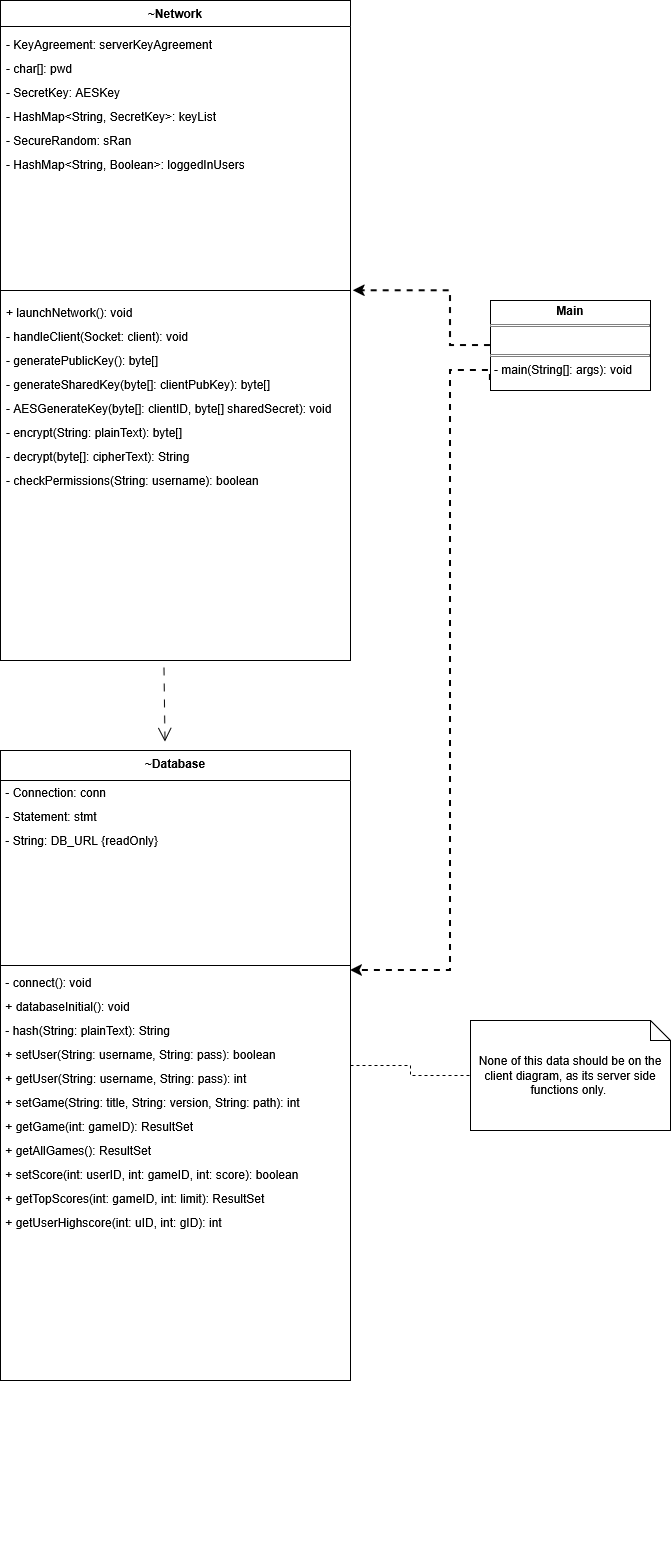

The diagram above was exported from draw.io. Its source (the exported page's mxGraphModel, read from the mxfile embedded in the PNG):
<mxGraphModel dx="1056" dy="537" grid="1" gridSize="10" guides="1" tooltips="1" connect="1" arrows="1" fold="1" page="1" pageScale="1" pageWidth="850" pageHeight="1100" background="#ffffff" math="0" shadow="0">
  <root>
    <mxCell id="0" />
    <mxCell id="1" parent="0" />
    <mxCell id="UhBaAAogPDucN3h4lNdb-1" parent="1" style="swimlane;fontStyle=1;align=center;verticalAlign=top;childLayout=stackLayout;horizontal=1;startSize=26;horizontalStack=0;resizeParent=1;resizeParentMax=0;resizeLast=0;collapsible=1;marginBottom=0;whiteSpace=wrap;html=1;" value="~Network" vertex="1">
      <mxGeometry height="660" width="350" x="60" y="60" as="geometry" />
    </mxCell>
    <mxCell id="UhBaAAogPDucN3h4lNdb-2" parent="UhBaAAogPDucN3h4lNdb-1" style="text;strokeColor=none;fillColor=none;align=left;verticalAlign=top;spacingLeft=4;spacingRight=4;overflow=hidden;rotatable=0;points=[[0,0.5],[1,0.5]];portConstraint=eastwest;whiteSpace=wrap;html=1;" value="&lt;div style=&quot;line-height: 200%;&quot;&gt;&lt;span style=&quot;background-color: transparent; color: light-dark(rgb(0, 0, 0), rgb(255, 255, 255));&quot;&gt;- KeyAgreement: serverKeyAgreement&lt;/span&gt;&lt;br&gt;&lt;span style=&quot;background-color: transparent; color: light-dark(rgb(0, 0, 0), rgb(255, 255, 255));&quot;&gt;- char[]: pwd&lt;/span&gt;&lt;br&gt;&lt;span style=&quot;background-color: transparent; color: light-dark(rgb(0, 0, 0), rgb(255, 255, 255));&quot;&gt;- SecretKey: AESKey&lt;/span&gt;&lt;br&gt;&lt;span style=&quot;background-color: transparent; color: light-dark(rgb(0, 0, 0), rgb(255, 255, 255));&quot;&gt;- HashMap&amp;lt;String, SecretKey&amp;gt;: keyList&lt;/span&gt;&lt;br&gt;&lt;span style=&quot;background-color: transparent; color: light-dark(rgb(0, 0, 0), rgb(255, 255, 255));&quot;&gt;- SecureRandom: sRan&lt;/span&gt;&lt;/div&gt;&lt;div style=&quot;line-height: 200%;&quot;&gt;- HashMap&amp;lt;String, Boolean&amp;gt;: loggedInUsers&lt;span style=&quot;background-color: transparent; color: light-dark(rgb(0, 0, 0), rgb(255, 255, 255));&quot;&gt;&lt;/span&gt;&lt;/div&gt;" vertex="1">
      <mxGeometry height="260" width="350" y="26" as="geometry" />
    </mxCell>
    <mxCell id="UhBaAAogPDucN3h4lNdb-3" parent="UhBaAAogPDucN3h4lNdb-1" style="line;strokeWidth=1;fillColor=none;align=left;verticalAlign=middle;spacingTop=-1;spacingLeft=3;spacingRight=3;rotatable=0;labelPosition=right;points=[];portConstraint=eastwest;strokeColor=inherit;" value="" vertex="1">
      <mxGeometry height="8" width="350" y="286" as="geometry" />
    </mxCell>
    <mxCell id="UhBaAAogPDucN3h4lNdb-4" parent="UhBaAAogPDucN3h4lNdb-1" style="text;strokeColor=none;fillColor=none;align=left;verticalAlign=top;spacingLeft=4;spacingRight=4;overflow=hidden;rotatable=0;points=[[0,0.5],[1,0.5]];portConstraint=eastwest;whiteSpace=wrap;html=1;" value="&lt;div style=&quot;line-height: 200%;&quot;&gt;&lt;span style=&quot;background-color: transparent; color: light-dark(rgb(0, 0, 0), rgb(255, 255, 255));&quot;&gt;+ launchNetwork(): void&lt;/span&gt;&lt;br&gt;&lt;span style=&quot;background-color: transparent; color: light-dark(rgb(0, 0, 0), rgb(255, 255, 255));&quot;&gt;- handleClient(Socket: client): void&lt;/span&gt;&lt;br&gt;&lt;span style=&quot;background-color: transparent; color: light-dark(rgb(0, 0, 0), rgb(255, 255, 255));&quot;&gt;- generatePublicKey(): byte[]&lt;/span&gt;&lt;br&gt;&lt;span style=&quot;background-color: transparent; color: light-dark(rgb(0, 0, 0), rgb(255, 255, 255));&quot;&gt;- generateSharedKey(byte[]: clientPubKey): byte[]&lt;/span&gt;&lt;br&gt;&lt;span style=&quot;background-color: transparent; color: light-dark(rgb(0, 0, 0), rgb(255, 255, 255));&quot;&gt;- AESGenerateKey(byte[]: clientID, byte[] sharedSecret): void&lt;/span&gt;&lt;br&gt;&lt;span style=&quot;background-color: transparent; color: light-dark(rgb(0, 0, 0), rgb(255, 255, 255));&quot;&gt;- encrypt(String: plainText): byte[]&lt;/span&gt;&lt;br&gt;&lt;span style=&quot;background-color: transparent; color: light-dark(rgb(0, 0, 0), rgb(255, 255, 255));&quot;&gt;- decrypt(byte[]: cipherText): String&lt;/span&gt;&lt;br&gt;&lt;/div&gt;&lt;div style=&quot;line-height: 200%;&quot;&gt;- checkPermissions(String: username): boolean&lt;span style=&quot;background-color: transparent; color: light-dark(rgb(0, 0, 0), rgb(255, 255, 255));&quot;&gt;&lt;/span&gt;&lt;/div&gt;" vertex="1">
      <mxGeometry height="366" width="350" y="294" as="geometry" />
    </mxCell>
    <mxCell id="UhBaAAogPDucN3h4lNdb-9" parent="1" style="swimlane;fontStyle=1;align=center;verticalAlign=top;childLayout=stackLayout;horizontal=1;startSize=30;horizontalStack=0;resizeParent=1;resizeParentMax=0;resizeLast=0;collapsible=1;marginBottom=0;whiteSpace=wrap;html=1;" value="~Database" vertex="1">
      <mxGeometry height="630" width="350" x="60" y="810" as="geometry" />
    </mxCell>
    <mxCell id="6gCL-n4gBdEWtmkiS6uz-10" parent="UhBaAAogPDucN3h4lNdb-9" style="text;html=1;whiteSpace=wrap;strokeColor=none;fillColor=none;align=left;verticalAlign=middle;rounded=0;" value="&lt;p data-path-to-node=&quot;26,1,0,0&quot; style=&quot;line-height: 200%;&quot;&gt;&lt;br&gt;&lt;br&gt;&lt;br&gt;&lt;br&gt;&lt;br&gt;&lt;span style=&quot;background-color: transparent; color: light-dark(rgb(0, 0, 0), rgb(255, 255, 255));&quot;&gt;&lt;br&gt;&lt;/span&gt;&lt;/p&gt;&lt;p data-path-to-node=&quot;26,1,0,0&quot; style=&quot;line-height: 200%;&quot;&gt;&lt;span style=&quot;background-color: transparent; color: light-dark(rgb(0, 0, 0), rgb(255, 255, 255));&quot;&gt;&amp;nbsp;- Connection: conn&lt;/span&gt;&lt;br&gt;&lt;span style=&quot;background-color: transparent; color: light-dark(rgb(0, 0, 0), rgb(255, 255, 255));&quot;&gt;&amp;nbsp;- Statement: stmt&lt;/span&gt;&lt;br&gt;&lt;span style=&quot;background-color: transparent; color: light-dark(rgb(0, 0, 0), rgb(255, 255, 255));&quot;&gt;&amp;nbsp;- String: DB_URL&lt;/span&gt;&amp;nbsp;{readOnly}&lt;br&gt;&lt;br&gt;&lt;/p&gt;&lt;p data-path-to-node=&quot;26,1,0,0&quot; style=&quot;line-height: 200%;&quot;&gt;&lt;br&gt;&lt;/p&gt;&lt;p&gt;&lt;/p&gt;&lt;p data-path-to-node=&quot;26,1,0,8&quot;&gt;&lt;br&gt;&lt;/p&gt;&lt;p data-path-to-node=&quot;26,1,0,8&quot;&gt;&lt;br&gt;&lt;/p&gt;" vertex="1">
      <mxGeometry height="30" width="350" y="30" as="geometry" />
    </mxCell>
    <mxCell id="UhBaAAogPDucN3h4lNdb-11" parent="UhBaAAogPDucN3h4lNdb-9" style="line;strokeWidth=1;fillColor=none;align=left;verticalAlign=middle;spacingTop=-1;spacingLeft=3;spacingRight=3;rotatable=0;labelPosition=right;points=[];portConstraint=eastwest;strokeColor=inherit;" value="" vertex="1">
      <mxGeometry height="310" width="350" y="60" as="geometry" />
    </mxCell>
    <mxCell id="6gCL-n4gBdEWtmkiS6uz-7" parent="UhBaAAogPDucN3h4lNdb-9" style="text;html=1;whiteSpace=wrap;strokeColor=none;fillColor=none;align=left;verticalAlign=middle;rounded=0;" value="&lt;p data-path-to-node=&quot;26,1,0,0&quot; style=&quot;line-height: 200%;&quot;&gt;&lt;br&gt;&lt;span style=&quot;background-color: transparent; color: light-dark(rgb(0, 0, 0), rgb(255, 255, 255));&quot;&gt;&amp;nbsp;- connect(): void&lt;/span&gt;&lt;br&gt;&lt;span style=&quot;background-color: transparent; color: light-dark(rgb(0, 0, 0), rgb(255, 255, 255));&quot;&gt;&amp;nbsp;+ databaseInitial(): void&lt;/span&gt;&lt;br&gt;&lt;span style=&quot;background-color: transparent; color: light-dark(rgb(0, 0, 0), rgb(255, 255, 255));&quot;&gt;&amp;nbsp;- hash(String: plainText): String&lt;/span&gt;&lt;br&gt;&lt;span style=&quot;background-color: transparent; color: light-dark(rgb(0, 0, 0), rgb(255, 255, 255));&quot;&gt;&amp;nbsp;+ setUser(String: username, String: pass): boolean&lt;/span&gt;&lt;br&gt;&lt;span style=&quot;background-color: transparent; color: light-dark(rgb(0, 0, 0), rgb(255, 255, 255));&quot;&gt;&amp;nbsp;+ getUser(String: username, String: pass): int&lt;/span&gt;&lt;br&gt;&lt;span style=&quot;background-color: transparent; color: light-dark(rgb(0, 0, 0), rgb(255, 255, 255));&quot;&gt;&amp;nbsp;+ setGame(String: title, String: version, String: path): int&lt;/span&gt;&lt;br&gt;&lt;span style=&quot;background-color: transparent; color: light-dark(rgb(0, 0, 0), rgb(255, 255, 255));&quot;&gt;&amp;nbsp;+ getGame(int: gameID): ResultSet&lt;/span&gt;&lt;br&gt;&lt;span style=&quot;background-color: transparent; color: light-dark(rgb(0, 0, 0), rgb(255, 255, 255));&quot;&gt;&amp;nbsp;+ getAllGames(): ResultSet&lt;/span&gt;&lt;br&gt;&lt;span style=&quot;background-color: transparent; color: light-dark(rgb(0, 0, 0), rgb(255, 255, 255));&quot;&gt;&amp;nbsp;+ setScore(int: userID, int: gameID, int: score): boolean&lt;/span&gt;&lt;br&gt;&lt;span style=&quot;background-color: transparent; color: light-dark(rgb(0, 0, 0), rgb(255, 255, 255));&quot;&gt;&amp;nbsp;+ getTopScores(int: gameID, int: limit): ResultSet&lt;/span&gt;&lt;br&gt;&lt;span style=&quot;background-color: transparent; color: light-dark(rgb(0, 0, 0), rgb(255, 255, 255));&quot;&gt;&amp;nbsp;+ getUserHighscore(int: uID, int: gID): int&lt;/span&gt;&lt;br&gt;&lt;br&gt;&lt;br&gt;&lt;br&gt;&lt;br&gt;&lt;br&gt;&lt;br&gt;&lt;br&gt;&lt;br&gt;&lt;br&gt;&lt;br&gt;&lt;/p&gt;&lt;p&gt;&lt;/p&gt;&lt;p data-path-to-node=&quot;26,2,0,33&quot;&gt;&lt;br&gt;&lt;/p&gt;&lt;p data-path-to-node=&quot;26,2,0,33&quot;&gt;&lt;br&gt;&lt;/p&gt;&lt;p data-path-to-node=&quot;26,2,0,33&quot;&gt;&lt;br&gt;&lt;/p&gt;" vertex="1">
      <mxGeometry height="260" width="350" y="370" as="geometry" />
    </mxCell>
    <mxCell id="UhBaAAogPDucN3h4lNdb-13" parent="1" style="shape=note;size=20;whiteSpace=wrap;html=1;" value="None of this data should be on the client diagram, as its server side functions only.&amp;nbsp;" vertex="1">
      <mxGeometry height="110" width="200" x="530" y="1080" as="geometry" />
    </mxCell>
    <mxCell id="UhBaAAogPDucN3h4lNdb-14" edge="1" parent="1" source="UhBaAAogPDucN3h4lNdb-9" style="endArrow=none;dashed=1;html=1;rounded=0;entryX=0;entryY=0.5;entryDx=0;entryDy=0;entryPerimeter=0;exitX=1;exitY=0.5;exitDx=0;exitDy=0;edgeStyle=orthogonalEdgeStyle;" target="UhBaAAogPDucN3h4lNdb-13" value="">
      <mxGeometry height="50" relative="1" width="50" as="geometry">
        <mxPoint x="240" y="440" as="sourcePoint" />
        <mxPoint x="290" y="390" as="targetPoint" />
      </mxGeometry>
    </mxCell>
    <mxCell id="7PXCdcFlDzcIVoMahN7P-13" edge="1" parent="1" source="UhBaAAogPDucN3h4lNdb-4" style="endArrow=open;endFill=1;endSize=12;html=1;rounded=0;exitX=0.467;exitY=1.019;exitDx=0;exitDy=0;entryX=0.47;entryY=-0.014;entryDx=0;entryDy=0;entryPerimeter=0;exitPerimeter=0;dashed=1;dashPattern=8 8;" target="UhBaAAogPDucN3h4lNdb-9" value="">
      <mxGeometry relative="1" width="160" as="geometry">
        <mxPoint x="468" y="455" as="sourcePoint" />
        <mxPoint x="370" y="330" as="targetPoint" />
      </mxGeometry>
    </mxCell>
    <mxCell id="6gCL-n4gBdEWtmkiS6uz-11" parent="1" style="verticalAlign=top;align=left;overflow=fill;html=1;whiteSpace=wrap;" value="&lt;p style=&quot;margin:0px;margin-top:4px;text-align:center;&quot;&gt;&lt;b&gt;Main&lt;/b&gt;&lt;/p&gt;&lt;hr size=&quot;1&quot; style=&quot;border-style:solid;&quot;&gt;&lt;p style=&quot;margin:0px;margin-left:4px;&quot;&gt;&lt;br&gt;&lt;/p&gt;&lt;hr size=&quot;1&quot; style=&quot;border-style:solid;&quot;&gt;&lt;p style=&quot;margin:0px;margin-left:4px;&quot;&gt;- main(String[]: args): void&lt;/p&gt;" vertex="1">
      <mxGeometry height="90" width="160" x="550" y="360" as="geometry" />
    </mxCell>
    <mxCell id="6gCL-n4gBdEWtmkiS6uz-14" edge="1" parent="1" style="rounded=0;orthogonalLoop=1;jettySize=auto;html=1;dashed=1;endArrow=classic;endFill=1;strokeWidth=2;edgeStyle=orthogonalEdgeStyle;">
      <mxGeometry relative="1" as="geometry">
        <Array as="points">
          <mxPoint x="550" y="430" />
          <mxPoint x="510" y="430" />
          <mxPoint x="510" y="1030" />
        </Array>
        <mxPoint x="549.92" y="440" as="sourcePoint" />
        <mxPoint x="410" y="1030" as="targetPoint" />
      </mxGeometry>
    </mxCell>
    <mxCell id="6gCL-n4gBdEWtmkiS6uz-17" edge="1" parent="1" source="6gCL-n4gBdEWtmkiS6uz-11" style="endArrow=classic;dashed=1;endFill=1;endSize=6;html=1;rounded=0;exitX=0;exitY=0.5;exitDx=0;exitDy=0;entryX=1.008;entryY=-0.01;entryDx=0;entryDy=0;entryPerimeter=0;edgeStyle=orthogonalEdgeStyle;strokeWidth=2;" target="UhBaAAogPDucN3h4lNdb-4" value="">
      <mxGeometry relative="1" width="160" as="geometry">
        <Array as="points">
          <mxPoint x="510" y="405" />
          <mxPoint x="510" y="350" />
        </Array>
        <mxPoint x="320" y="410" as="sourcePoint" />
        <mxPoint x="480" y="410" as="targetPoint" />
      </mxGeometry>
    </mxCell>
  </root>
</mxGraphModel>